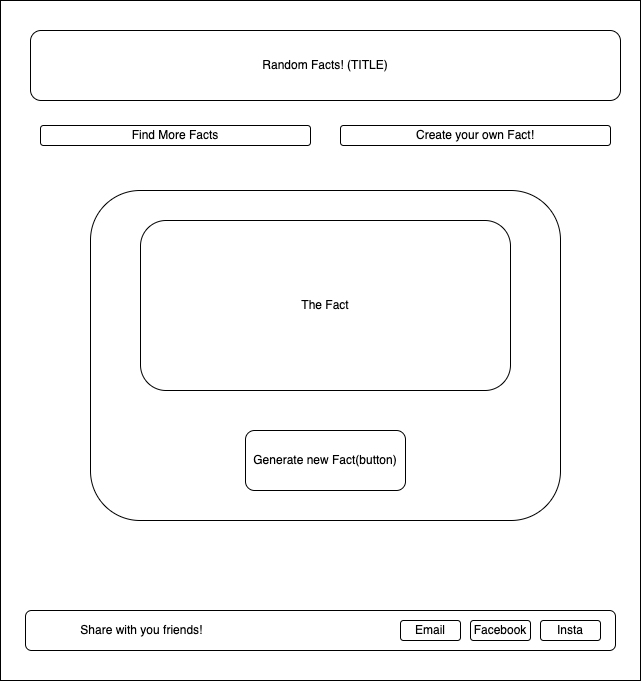

The diagram above was exported from draw.io. Its source (the exported page's mxGraphModel, read from the mxfile embedded in the PNG):
<mxGraphModel dx="1433" dy="656" grid="1" gridSize="10" guides="1" tooltips="1" connect="1" arrows="1" fold="1" page="1" pageScale="1" pageWidth="850" pageHeight="1100" math="0" shadow="0">
  <root>
    <mxCell id="0" />
    <mxCell id="1" parent="0" />
    <mxCell id="VY-3KOBfMNO_KqBYeM1H-1" value="" style="rounded=0;whiteSpace=wrap;html=1;" vertex="1" parent="1">
      <mxGeometry x="50" y="50" width="640" height="680" as="geometry" />
    </mxCell>
    <mxCell id="VY-3KOBfMNO_KqBYeM1H-2" value="Random Facts! (TITLE)" style="rounded=1;whiteSpace=wrap;html=1;" vertex="1" parent="1">
      <mxGeometry x="80" y="80" width="590" height="70" as="geometry" />
    </mxCell>
    <mxCell id="VY-3KOBfMNO_KqBYeM1H-3" value="Find More Facts" style="rounded=1;whiteSpace=wrap;html=1;" vertex="1" parent="1">
      <mxGeometry x="90" y="175" width="270" height="20" as="geometry" />
    </mxCell>
    <mxCell id="VY-3KOBfMNO_KqBYeM1H-4" value="Create your own Fact!" style="rounded=1;whiteSpace=wrap;html=1;" vertex="1" parent="1">
      <mxGeometry x="390" y="175" width="270" height="20" as="geometry" />
    </mxCell>
    <mxCell id="VY-3KOBfMNO_KqBYeM1H-5" value="" style="rounded=1;whiteSpace=wrap;html=1;" vertex="1" parent="1">
      <mxGeometry x="140" y="240" width="470" height="330" as="geometry" />
    </mxCell>
    <mxCell id="VY-3KOBfMNO_KqBYeM1H-6" value="The Fact" style="rounded=1;whiteSpace=wrap;html=1;" vertex="1" parent="1">
      <mxGeometry x="190" y="270" width="370" height="170" as="geometry" />
    </mxCell>
    <mxCell id="VY-3KOBfMNO_KqBYeM1H-7" value="Generate new Fact(button)" style="rounded=1;whiteSpace=wrap;html=1;" vertex="1" parent="1">
      <mxGeometry x="295" y="480" width="160" height="60" as="geometry" />
    </mxCell>
    <mxCell id="VY-3KOBfMNO_KqBYeM1H-8" value="&lt;span style=&quot;white-space: pre;&quot;&gt;&#09;&lt;/span&gt;&lt;span style=&quot;white-space: pre;&quot;&gt;&#09;&lt;/span&gt;Share with you friends!" style="rounded=1;whiteSpace=wrap;html=1;align=left;" vertex="1" parent="1">
      <mxGeometry x="75" y="660" width="590" height="40" as="geometry" />
    </mxCell>
    <mxCell id="VY-3KOBfMNO_KqBYeM1H-9" value="Email" style="rounded=1;whiteSpace=wrap;html=1;" vertex="1" parent="1">
      <mxGeometry x="450" y="670" width="60" height="20" as="geometry" />
    </mxCell>
    <mxCell id="VY-3KOBfMNO_KqBYeM1H-10" value="Facebook" style="rounded=1;whiteSpace=wrap;html=1;" vertex="1" parent="1">
      <mxGeometry x="520" y="670" width="60" height="20" as="geometry" />
    </mxCell>
    <mxCell id="VY-3KOBfMNO_KqBYeM1H-11" value="Insta" style="rounded=1;whiteSpace=wrap;html=1;" vertex="1" parent="1">
      <mxGeometry x="590" y="670" width="60" height="20" as="geometry" />
    </mxCell>
  </root>
</mxGraphModel>